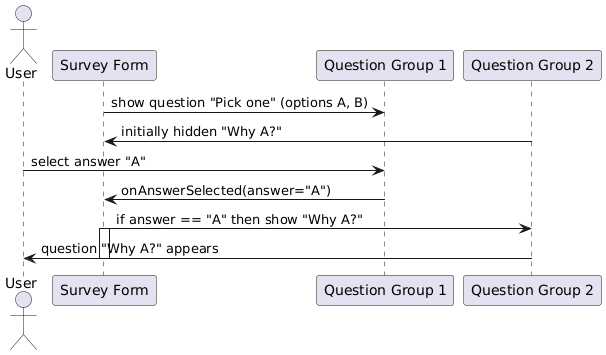

The diagram above was rendered by PlantUML. Its source (embedded in the PNG):
@startuml
actor User
participant "Survey Form" as Form
participant "Question Group 1" as Q1
participant "Question Group 2" as Q2

Form -> Q1: show question "Pick one" (options A, B)
Q2 -> Form: initially hidden "Why A?"
User -> Q1: select answer "A"
Q1 -> Form: onAnswerSelected(answer="A")
Form -> Q2: if answer == "A" then show "Why A?"
activate Form
Q2 -> User: question "Why A?" appears
deactivate Form
@enduml